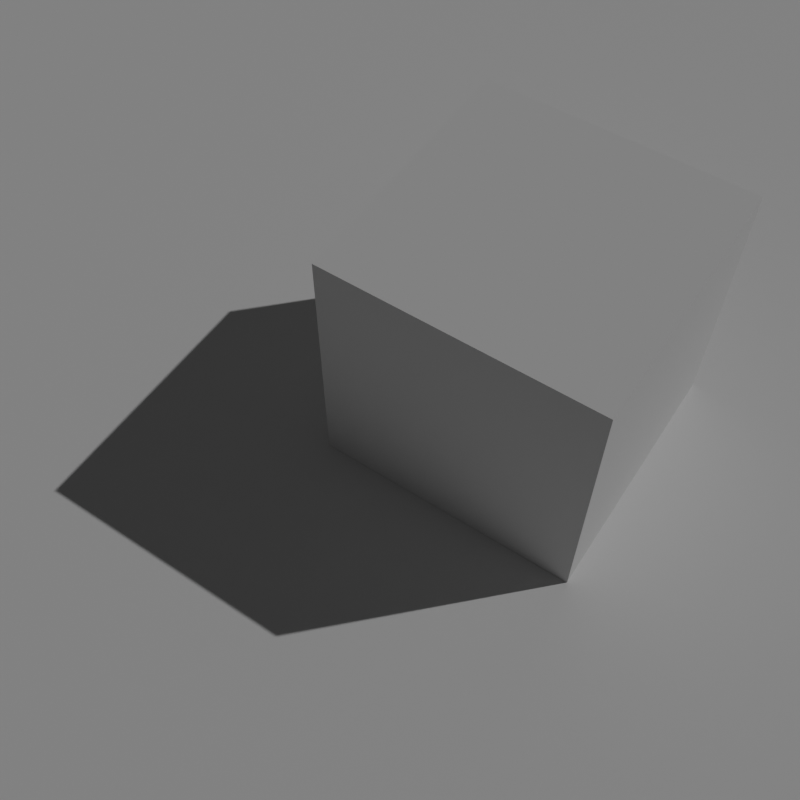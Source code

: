 # Source: ao.blend  (saved by Blender 4.0.36; exported with 4.5.12 LTS)
import bpy
from mathutils import Matrix  # noqa: F401  (used for matrix-valued properties, if any)

bpy.ops.wm.read_factory_settings(use_empty=True)
scene = bpy.context.scene
scene.name = 'Scene'

# ---- collections
col_collection = bpy.data.collections.new('Collection'); scene.collection.children.link(col_collection)

# ---- world
world_world = bpy.data.worlds.new('World'); scene.world = world_world
world_world.use_nodes = True; world_world.node_tree.nodes.clear()
_N = world_world.node_tree.nodes; _L = world_world.node_tree.links
n0 = _N.new('ShaderNodeOutputWorld'); n0.name = 'World Output'; n0.location = (300, 300)
n1 = _N.new('ShaderNodeBackground'); n1.name = 'Background'; n1.location = (10, 300)
n1.inputs[0].default_value = (0.05088, 0.05088, 0.05088, 1.0)
_L.new(n1.outputs[0], n0.inputs[0])
n0.is_active_output = True
world_world.color = (0.05088, 0.05088, 0.05088)
world_world.use_sun_shadow = False
world_world.sun_shadow_jitter_overblur = 0.0

# ---- cameras
cam_x = bpy.data.cameras.new('摄像机')

# ---- lights
light_x = bpy.data.lights.new('日光', 'SUN')
light_x.transmission_factor = 0.0
light_x.energy = 1.0

# ---- meshes
me_x = bpy.data.meshes.new('平面')
me_x.from_pydata([(-1.0, -1.0, 0.0), (1.0, -1.0, 0.0), (-1.0, 1.0, 0.0), (1.0, 1.0, 0.0)], [], [(0, 1, 3, 2)])
_uv = me_x.uv_layers.new(name='UV 贴图')
_uv.uv.foreach_set('vector', [0.0, 0.0, 1.0, 0.0, 1.0, 1.0, 0.0, 1.0])
me_x.update()
me_x_1 = bpy.data.meshes.new('立方体')
me_x_1.from_pydata([(-1.0, -1.0, -1.0), (-1.0, -1.0, 1.0), (-1.0, 1.0, -1.0), (-1.0, 1.0, 1.0), (1.0, -1.0, -1.0), (1.0, -1.0, 1.0), (1.0, 1.0, -1.0), (1.0, 1.0, 1.0)], [], [(0, 1, 3, 2), (2, 3, 7, 6), (6, 7, 5, 4), (4, 5, 1, 0), (2, 6, 4, 0), (7, 3, 1, 5)])
_uv = me_x_1.uv_layers.new(name='UV 贴图')
_uv.uv.foreach_set('vector', [0.375, 0.0, 0.625, 0.0, 0.625, 0.25, 0.375, 0.25, 0.375, 0.25, 0.625, 0.25, 0.625, 0.5, 0.375, 0.5, 0.375, 0.5, 0.625, 0.5, 0.625, 0.75, 0.375, 0.75, 0.375, 0.75, 0.625, 0.75, 0.625, 1.0, 0.375, 1.0, 0.125, 0.5, 0.375, 0.5, 0.375, 0.75, 0.125, 0.75, 0.625, 0.5, 0.875, 0.5, 0.875, 0.75, 0.625, 0.75])
me_x_1.update()

# ---- objects
ob_x = bpy.data.objects.new('平面', me_x)
ob_x_1 = bpy.data.objects.new('立方体', me_x_1)
ob_x_2 = bpy.data.objects.new('日光', light_x)
ob_x_3 = bpy.data.objects.new('摄像机', cam_x)

# ---- transforms, parenting, visibility, modifiers, constraints
ob_x.location = (0.0, 0.0, 0.0)
ob_x.scale = (-8.226, -8.226, -8.226)
ob_x_1.location = (0.0, 0.0, 1.0)
ob_x_2.location = (0.0, 0.0, 0.0)
ob_x_2.rotation_euler = (0.0, 0.7854, 0.7854)
ob_x_3.location = (1.885, -4.376, 6.944)
ob_x_3.rotation_euler = (0.6063, -1.284e-06, 0.5892)

# ---- collection membership
col_collection.objects.link(ob_x)
col_collection.objects.link(ob_x_1)
col_collection.objects.link(ob_x_2)
col_collection.objects.link(ob_x_3)

# ---- scene / render settings (as saved in the file)
scene.camera = ob_x_3
scene.frame_start = 1; scene.frame_end = 250; scene.frame_set(1)
scene.render.engine = 'BLENDER_EEVEE_NEXT'
scene.render.resolution_x = 800
scene.render.resolution_y = 800
scene.cycles.sampling_pattern = 'TABULATED_SOBOL'
scene.eevee.use_gtao = True
scene.eevee.gtao_distance = 1.84
bpy.context.view_layer.update()
